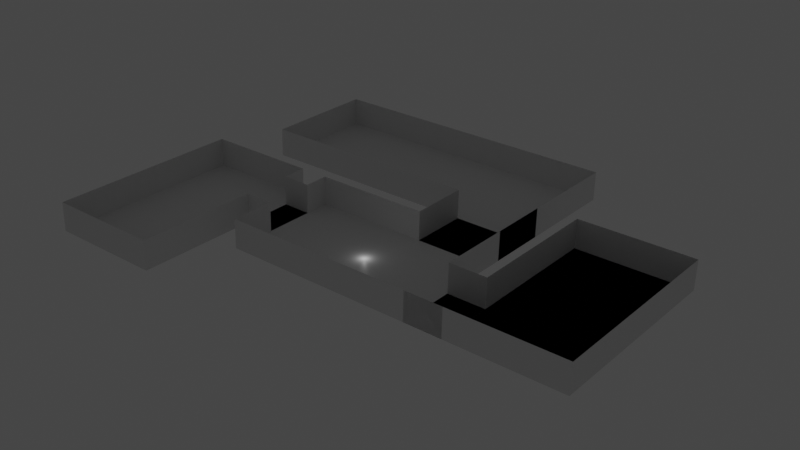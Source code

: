 # Source: mapa.blend  (saved by Blender 3.4.6; exported with 4.5.12 LTS)
import bpy
from mathutils import Matrix  # noqa: F401  (used for matrix-valued properties, if any)

bpy.ops.wm.read_factory_settings(use_empty=True)
scene = bpy.context.scene
scene.name = 'Scene'

# ---- collections
col_collection = bpy.data.collections.new('Collection'); scene.collection.children.link(col_collection)

# ---- materials (node trees are filled in below, after node groups)
mat_material_1 = bpy.data.materials.new('material_1')
mat_material_1.use_transparent_shadow = False

# ---- material node trees
mat_material_1.use_nodes = True; mat_material_1.node_tree.nodes.clear()
_N = mat_material_1.node_tree.nodes; _L = mat_material_1.node_tree.links
n0 = _N.new('ShaderNodeBsdfPrincipled'); n0.name = 'Principled BSDF'; n0.location = (10, 300)
n0.distribution = 'GGX'
n0.subsurface_method = 'RANDOM_WALK_SKIN'
n0.inputs[3].default_value = 1.45
n0.inputs[27].default_value = (0.0, 0.0, 0.0, 1.0)
n0.inputs[28].default_value = 1.0
n1 = _N.new('ShaderNodeOutputMaterial'); n1.name = 'Material Output'; n1.location = (300, 300)
_L.new(n0.outputs[0], n1.inputs[0])
n1.is_active_output = True

# ---- world
world_world = bpy.data.worlds.new('World'); scene.world = world_world
world_world.use_nodes = True; world_world.node_tree.nodes.clear()
_N = world_world.node_tree.nodes; _L = world_world.node_tree.links
n0 = _N.new('ShaderNodeOutputWorld'); n0.name = 'World Output'; n0.location = (300, 300)
n1 = _N.new('ShaderNodeBackground'); n1.name = 'Background'; n1.location = (10, 300)
n1.inputs[0].default_value = (0.05088, 0.05088, 0.05088, 1.0)
_L.new(n1.outputs[0], n0.inputs[0])
n0.is_active_output = True
world_world.color = (0.05088, 0.05088, 0.05088)
world_world.use_sun_shadow = False
world_world.sun_shadow_jitter_overblur = 0.0

# ---- lights
light_light = bpy.data.lights.new('Light', 'POINT')
light_light.transmission_factor = 0.0
light_light.energy = 1000.0
light_light.shadow_soft_size = 0.1
light_light.shadow_maximum_resolution = 0.006
light_light.use_absolute_resolution = True

# ---- meshes
me_plane_001 = bpy.data.meshes.new('Plane.001')
me_plane_001.from_pydata([(-1.0, -1.0, 0.0), (1.0, -1.0, 0.0), (-1.0, 1.0, 0.0), (1.0, 1.0, 0.0), (0.0, -1.0, 0.0), (0.0, 1.0, 0.0), (-1.0, 0.0, 0.0), (1.0, 0.0, 0.0), (0.0, 0.0, 0.0), (-1.0, -0.5, 0.0), (0.5, -1.0, 0.0), (1.0, 0.5, 0.0), (-0.5, 1.0, 0.0), (-0.5, -1.0, 0.0), (0.5, 1.0, 0.0), (0.0, 0.5, 0.0), (-1.0, 0.5, 0.0), (1.0, -0.5, 0.0), (0.0, -0.5, 0.0), (-0.5, 0.0, 0.0), (0.5, 0.0, 0.0), (0.5, -0.5, 0.0), (-0.5, -0.5, 0.0), (-0.5, 0.5, 0.0), (0.5, 0.5, 0.0), (-1.0, -0.75, 0.0), (0.75, -1.0, 0.0), (1.0, 0.75, 0.0), (-0.75, 1.0, 0.0), (-0.25, -1.0, 0.0), (0.25, 1.0, 0.0), (0.0, 0.75, 0.0), (-1.0, 0.25, 0.0), (1.0, -0.25, 0.0), (0.0, -0.25, 0.0), (-0.75, 0.0, 0.0), (0.25, 0.0, 0.0), (-1.0, -0.25, 0.0), (0.25, -1.0, 0.0), (1.0, 0.25, 0.0), (-0.25, 1.0, 0.0), (-0.75, -1.0, 0.0), (0.75, 1.0, 0.0), (0.0, 0.25, 0.0), (-1.0, 0.75, 0.0), (1.0, -0.75, 0.0), (0.0, -0.75, 0.0), (-0.25, 0.0, 0.0), (0.75, 0.0, 0.0), (0.5, -0.25, 0.0), (0.5, -0.75, 0.0), (0.25, -0.5, 0.0), (0.75, -0.5, 0.0), (-0.5, -0.25, 0.0), (-0.5, -0.75, 0.0), (-0.75, -0.5, 0.0), (-0.25, -0.5, 0.0), (-0.5, 0.75, 0.0), (-0.5, 0.25, 0.0), (-0.75, 0.5, 0.0), (-0.25, 0.5, 0.0), (0.5, 0.75, 0.0), (0.5, 0.25, 0.0), (0.25, 0.5, 0.0), (0.75, 0.5, 0.0), (0.75, 0.25, 0.0), (0.25, 0.25, 0.0), (0.25, 0.75, 0.0), (-0.25, 0.25, 0.0), (-0.75, 0.25, 0.0), (-0.75, 0.75, 0.0), (-0.25, -0.75, 0.0), (-0.75, -0.75, 0.0), (-0.75, -0.25, 0.0), (0.75, -0.75, 0.0), (0.25, -0.75, 0.0), (0.25, -0.25, 0.0), (0.75, -0.25, 0.0), (-0.25, -0.25, 0.0), (-0.25, 0.75, 0.0), (0.75, 0.75, 0.0), (1.15, -1.0, 0.0), (1.4, -1.0, 0.0), (1.4, -0.25, 0.0), (1.4, 0.0, 0.0), (1.4, -0.75, 0.0), (1.4, -0.5, 0.0), (1.15, 0.0, 0.0), (1.15, -0.5, 0.0), (1.15, -0.75, 0.0), (1.15, -0.25, 0.0), (-1.0, -0.9833, 30.0), (1.0, -0.9833, 30.0), (-1.0, 1.017, 30.0), (1.0, 1.017, 30.0), (0.0, -0.9833, 30.0), (0.0, 1.017, 30.0), (1.0, 0.01667, 30.0), (-1.0, -0.4833, 30.0), (0.5, -0.9833, 30.0), (1.0, 0.5167, 30.0), (-0.5, 1.017, 30.0), (-0.5, -0.9833, 30.0), (-1.0, -0.7333, 30.0), (0.75, -0.9833, 30.0), (1.0, 0.7667, 30.0), (-0.75, 1.017, 30.0), (-0.25, -0.9833, 30.0), (1.2, 0.0, 0.0), (-1.0, -0.2333, 30.0), (0.25, -0.9833, 30.0), (1.0, 0.2667, 30.0), (-0.25, 1.017, 30.0), (-0.75, -0.9833, 30.0), (-1.0, 0.7667, 30.0), (1.15, -0.9833, 30.0), (1.4, -0.9833, 30.0), (1.4, 0.01667, 30.0), (1.15, 0.01667, 30.0), (-1.0, 0.5833, 0.0), (-1.0, 0.6, 30.0), (0.2, 1.0, 0.0), (0.2, 0.0, 0.0), (0.2, -0.5, 0.0), (0.2, 0.5, 0.0), (0.2, -1.0, 0.0), (0.2, 0.25, 0.0), (0.2, 0.75, 0.0), (0.2, -0.75, 0.0), (0.2, -0.25, 0.0), (0.2, 1.017, 30.0), (0.2, -0.9833, 30.0), (1.2, -0.25, 0.0), (0.95, -0.75, 0.0), (0.95, 0.0, 0.0), (1.2, -0.75, 0.0), (0.95, -0.25, 0.0), (1.2, -0.5, 0.0), (0.95, -0.5, 0.0), (1.2, 0.0, 0.0), (0.95, 0.0, 0.0), (1.0, 0.0, 0.0), (1.0, 0.01667, 30.0)], [], [(80, 27, 3, 42), (79, 31, 5, 40), (78, 34, 8, 47), (108, 134, 87, 84), (76, 49, 20, 36), (75, 50, 21, 51), (74, 26, 81, 89, 133), (73, 53, 19, 35), (72, 54, 22, 55), (71, 46, 18, 56), (70, 57, 12, 28), (69, 58, 23, 59), (68, 43, 15, 60), (67, 61, 14, 30), (66, 62, 24, 63), (65, 39, 11, 64), (62, 65, 64, 24), (20, 48, 65, 62), (48, 7, 39, 65), (126, 66, 63, 124), (122, 36, 66, 126), (36, 20, 62, 66), (127, 67, 30, 121), (124, 63, 67, 127), (63, 24, 61, 67), (58, 68, 60, 23), (19, 47, 68, 58), (47, 8, 43, 68), (32, 69, 59, 16), (6, 35, 69, 32), (35, 19, 58, 69), (44, 70, 28, 2), (16, 59, 70, 44), (59, 23, 57, 70), (54, 71, 56, 22), (13, 29, 71, 54), (29, 4, 46, 71), (25, 72, 55, 9), (0, 41, 72, 25), (41, 13, 54, 72), (37, 73, 35, 6), (9, 55, 73, 37), (55, 22, 53, 73), (50, 74, 52, 21), (10, 26, 74, 50), (132, 108, 84, 83), (128, 75, 51, 123), (125, 38, 75, 128), (38, 10, 50, 75), (129, 76, 36, 122), (123, 51, 76, 129), (51, 21, 49, 76), (49, 77, 48, 20), (21, 52, 77, 49), (26, 1, 82, 81), (53, 78, 47, 19), (22, 56, 78, 53), (56, 18, 34, 78), (57, 79, 40, 12), (23, 60, 79, 57), (60, 15, 31, 79), (61, 80, 42, 14), (24, 64, 80, 61), (64, 11, 27, 80), (90, 83, 84, 87), (89, 85, 86, 88), (81, 82, 85, 89), (88, 86, 83, 90), (1, 45, 135, 85, 82), (134, 136, 90, 87), (135, 137, 86, 85), (136, 138, 88, 90), (137, 132, 83, 86), (138, 133, 89, 88), (3, 27, 105, 94), (39, 7, 97, 111), (2, 28, 106, 93), (25, 9, 98, 103), (40, 5, 96, 112), (82, 81, 115, 116), (4, 29, 107, 95), (26, 10, 99, 104), (41, 0, 91, 113), (9, 37, 109, 98), (52, 74, 133, 138), (27, 11, 100, 105), (1, 82, 116, 92), (10, 38, 110, 99), (28, 12, 101, 106), (11, 39, 111, 100), (29, 13, 102, 107), (44, 2, 93, 114), (0, 25, 103, 91), (12, 40, 112, 101), (26, 81, 115, 104), (87, 84, 117, 118), (125, 4, 95, 131), (13, 41, 113, 102), (44, 114, 120, 119), (38, 125, 131, 110), (5, 121, 130, 96), (18, 123, 129, 34), (34, 129, 122, 8), (4, 125, 128, 46), (46, 128, 123, 18), (15, 124, 127, 31), (31, 127, 121, 5), (8, 122, 126, 43), (43, 126, 124, 15), (17, 33, 132, 137), (77, 52, 138, 136), (45, 17, 137, 135), (48, 77, 136, 134), (33, 7, 108, 132), (7, 48, 134, 108), (108, 134, 140, 139), (87, 118, 142, 141)])
_uv = me_plane_001.uv_layers.new(name='UVMap')
_uv.uv.foreach_set('vector', [0.875, 0.875, 1.0, 0.875, 1.0, 1.0, 0.875, 1.0, 0.375, 0.875, 0.5, 0.875, 0.5, 1.0, 0.375, 1.0, 0.375, 0.375, 0.5, 0.375, 0.5, 0.5, 0.375, 0.5, 1.0, 0.5, 0.875, 0.5, 0.875, 0.5, 1.0, 0.5, 0.625, 0.375, 0.75, 0.375, 0.75, 0.5, 0.625, 0.5, 0.625, 0.125, 0.75, 0.125, 0.75, 0.25, 0.625, 0.25, 0.875, 0.125, 0.875, 0.0, 0.875, 0.0, 0.875, 0.125, 0.875, 0.125, 0.125, 0.375, 0.25, 0.375, 0.25, 0.5, 0.125, 0.5, 0.125, 0.125, 0.25, 0.125, 0.25, 0.25, 0.125, 0.25, 0.375, 0.125, 0.5, 0.125, 0.5, 0.25, 0.375, 0.25, 0.125, 0.875, 0.25, 0.875, 0.25, 1.0, 0.125, 1.0, 0.125, 0.625, 0.25, 0.625, 0.25, 0.75, 0.125, 0.75, 0.375, 0.625, 0.5, 0.625, 0.5, 0.75, 0.375, 0.75, 0.625, 0.875, 0.75, 0.875, 0.75, 1.0, 0.625, 1.0, 0.625, 0.625, 0.75, 0.625, 0.75, 0.75, 0.625, 0.75, 0.875, 0.625, 1.0, 0.625, 1.0, 0.75, 0.875, 0.75, 0.75, 0.625, 0.875, 0.625, 0.875, 0.75, 0.75, 0.75, 0.75, 0.5, 0.875, 0.5, 0.875, 0.625, 0.75, 0.625, 0.875, 0.5, 1.0, 0.5, 1.0, 0.625, 0.875, 0.625, 0.6, 0.625, 0.625, 0.625, 0.625, 0.75, 0.6, 0.75, 0.6, 0.5, 0.625, 0.5, 0.625, 0.625, 0.6, 0.625, 0.625, 0.5, 0.75, 0.5, 0.75, 0.625, 0.625, 0.625, 0.6, 0.875, 0.625, 0.875, 0.625, 1.0, 0.6, 1.0, 0.6, 0.75, 0.625, 0.75, 0.625, 0.875, 0.6, 0.875, 0.625, 0.75, 0.75, 0.75, 0.75, 0.875, 0.625, 0.875, 0.25, 0.625, 0.375, 0.625, 0.375, 0.75, 0.25, 0.75, 0.25, 0.5, 0.375, 0.5, 0.375, 0.625, 0.25, 0.625, 0.375, 0.5, 0.5, 0.5, 0.5, 0.625, 0.375, 0.625, 0.0, 0.625, 0.125, 0.625, 0.125, 0.75, 0.0, 0.75, 0.0, 0.5, 0.125, 0.5, 0.125, 0.625, 0.0, 0.625, 0.125, 0.5, 0.25, 0.5, 0.25, 0.625, 0.125, 0.625, 0.0, 0.875, 0.125, 0.875, 0.125, 1.0, 0.0, 1.0, 0.0, 0.75, 0.125, 0.75, 0.125, 0.875, 0.0, 0.875, 0.125, 0.75, 0.25, 0.75, 0.25, 0.875, 0.125, 0.875, 0.25, 0.125, 0.375, 0.125, 0.375, 0.25, 0.25, 0.25, 0.25, 0.0, 0.375, 0.0, 0.375, 0.125, 0.25, 0.125, 0.375, 0.0, 0.5, 0.0, 0.5, 0.125, 0.375, 0.125, 0.0, 0.125, 0.125, 0.125, 0.125, 0.25, 0.0, 0.25, 0.0, 0.0, 0.125, 0.0, 0.125, 0.125, 0.0, 0.125, 0.125, 0.0, 0.25, 0.0, 0.25, 0.125, 0.125, 0.125, 0.0, 0.375, 0.125, 0.375, 0.125, 0.5, 0.0, 0.5, 0.0, 0.25, 0.125, 0.25, 0.125, 0.375, 0.0, 0.375, 0.125, 0.25, 0.25, 0.25, 0.25, 0.375, 0.125, 0.375, 0.75, 0.125, 0.875, 0.125, 0.875, 0.25, 0.75, 0.25, 0.75, 0.0, 0.875, 0.0, 0.875, 0.125, 0.75, 0.125, 0.0, 0.0, 0.0, 0.0, 0.0, 0.0, 0.0, 0.0, 0.6, 0.125, 0.625, 0.125, 0.625, 0.25, 0.6, 0.25, 0.6, 0.0, 0.625, 0.0, 0.625, 0.125, 0.6, 0.125, 0.625, 0.0, 0.75, 0.0, 0.75, 0.125, 0.625, 0.125, 0.6, 0.375, 0.625, 0.375, 0.625, 0.5, 0.6, 0.5, 0.6, 0.25, 0.625, 0.25, 0.625, 0.375, 0.6, 0.375, 0.625, 0.25, 0.75, 0.25, 0.75, 0.375, 0.625, 0.375, 0.75, 0.375, 0.875, 0.375, 0.875, 0.5, 0.75, 0.5, 0.75, 0.25, 0.875, 0.25, 0.875, 0.375, 0.75, 0.375, 0.0, 0.0, 0.0, 0.0, 0.0, 0.0, 0.0, 0.0, 0.25, 0.375, 0.375, 0.375, 0.375, 0.5, 0.25, 0.5, 0.25, 0.25, 0.375, 0.25, 0.375, 0.375, 0.25, 0.375, 0.375, 0.25, 0.5, 0.25, 0.5, 0.375, 0.375, 0.375, 0.25, 0.875, 0.375, 0.875, 0.375, 1.0, 0.25, 1.0, 0.25, 0.75, 0.375, 0.75, 0.375, 0.875, 0.25, 0.875, 0.375, 0.75, 0.5, 0.75, 0.5, 0.875, 0.375, 0.875, 0.75, 0.875, 0.875, 0.875, 0.875, 1.0, 0.75, 1.0, 0.75, 0.75, 0.875, 0.75, 0.875, 0.875, 0.75, 0.875, 0.875, 0.75, 1.0, 0.75, 1.0, 0.875, 0.875, 0.875, 0.875, 0.375, 1.0, 0.375, 1.0, 0.5, 0.875, 0.5, 0.875, 0.125, 1.0, 0.125, 1.0, 0.25, 0.875, 0.25, 0.875, 0.0, 1.0, 0.0, 1.0, 0.125, 0.875, 0.125, 0.875, 0.25, 1.0, 0.25, 1.0, 0.375, 0.875, 0.375, 0.0, 0.0, 0.0, 0.0, 0.0, 0.0, 0.0, 0.0, 0.0, 0.0, 0.875, 0.5, 0.875, 0.375, 0.875, 0.375, 0.875, 0.5, 0.0, 0.0, 0.0, 0.0, 0.0, 0.0, 0.0, 0.0, 0.875, 0.375, 0.875, 0.25, 0.875, 0.25, 0.875, 0.375, 0.0, 0.0, 0.0, 0.0, 0.0, 0.0, 0.0, 0.0, 0.875, 0.25, 0.875, 0.125, 0.875, 0.125, 0.875, 0.25, 1.0, 1.0, 1.0, 0.875, 1.0, 0.875, 1.0, 1.0, 1.0, 0.625, 1.0, 0.5, 1.0, 0.5, 1.0, 0.625, 0.0, 1.0, 0.125, 1.0, 0.125, 1.0, 0.0, 1.0, 0.0, 0.125, 0.0, 0.25, 0.0, 0.25, 0.0, 0.125, 0.375, 1.0, 0.5, 1.0, 0.5, 1.0, 0.375, 1.0, 0.0, 0.0, 0.0, 0.0, 0.0, 0.0, 0.0, 0.0, 0.5, 0.0, 0.375, 0.0, 0.375, 0.0, 0.5, 0.0, 0.875, 0.0, 0.75, 0.0, 0.75, 0.0, 0.875, 0.0, 0.125, 0.0, 0.0, 0.0, 0.0, 0.0, 0.125, 0.0, 0.0, 0.25, 0.0, 0.375, 0.0, 0.375, 0.0, 0.25, 0.875, 0.25, 0.875, 0.125, 0.875, 0.125, 0.875, 0.25, 1.0, 0.875, 1.0, 0.75, 1.0, 0.75, 1.0, 0.875, 0.0, 0.0, 0.0, 0.0, 0.0, 0.0, 0.0, 0.0, 0.75, 0.0, 0.625, 0.0, 0.625, 0.0, 0.75, 0.0, 0.125, 1.0, 0.25, 1.0, 0.25, 1.0, 0.125, 1.0, 1.0, 0.75, 1.0, 0.625, 1.0, 0.625, 1.0, 0.75, 0.375, 0.0, 0.25, 0.0, 0.25, 0.0, 0.375, 0.0, 0.0, 0.875, 0.0, 1.0, 0.0, 1.0, 0.0, 0.875, 0.0, 0.0, 0.0, 0.125, 0.0, 0.125, 0.0, 0.0, 0.25, 1.0, 0.375, 1.0, 0.375, 1.0, 0.25, 1.0, 0.875, 0.0, 0.875, 0.0, 0.875, 0.0, 0.875, 0.0, 0.875, 0.5, 1.0, 0.5, 1.0, 0.5, 0.875, 0.5, 0.6, 0.0, 0.5, 0.0, 0.5, 0.0, 0.6, 0.0, 0.25, 0.0, 0.125, 0.0, 0.125, 0.0, 0.25, 0.0, 0.0, 0.875, 0.0, 0.875, 0.0, 0.875, 0.0, 0.875, 0.625, 0.0, 0.6, 0.0, 0.6, 0.0, 0.625, 0.0, 0.5, 1.0, 0.6, 1.0, 0.6, 1.0, 0.5, 1.0, 0.5, 0.25, 0.6, 0.25, 0.6, 0.375, 0.5, 0.375, 0.5, 0.375, 0.6, 0.375, 0.6, 0.5, 0.5, 0.5, 0.5, 0.0, 0.6, 0.0, 0.6, 0.125, 0.5, 0.125, 0.5, 0.125, 0.6, 0.125, 0.6, 0.25, 0.5, 0.25, 0.5, 0.75, 0.6, 0.75, 0.6, 0.875, 0.5, 0.875, 0.5, 0.875, 0.6, 0.875, 0.6, 1.0, 0.5, 1.0, 0.5, 0.5, 0.6, 0.5, 0.6, 0.625, 0.5, 0.625, 0.5, 0.625, 0.6, 0.625, 0.6, 0.75, 0.5, 0.75, 0.0, 0.0, 0.0, 0.0, 0.0, 0.0, 0.0, 0.0, 0.875, 0.375, 0.875, 0.25, 0.875, 0.25, 0.875, 0.375, 0.0, 0.0, 0.0, 0.0, 0.0, 0.0, 0.0, 0.0, 0.875, 0.5, 0.875, 0.375, 0.875, 0.375, 0.875, 0.5, 0.0, 0.0, 0.0, 0.0, 0.0, 0.0, 0.0, 0.0, 1.0, 0.5, 0.875, 0.5, 0.875, 0.5, 1.0, 0.5, 1.0, 0.5, 0.875, 0.5, 0.875, 0.5, 1.0, 0.5, 0.875, 0.5, 0.875, 0.5, 0.875, 0.5, 0.875, 0.5])
me_plane_001.materials.append(mat_material_1)
me_plane_001.update()
me_plane_002 = bpy.data.meshes.new('Plane.002')
me_plane_002.from_pydata([(-1.0, -1.0, 0.0), (1.0, -1.0, 0.0), (-1.0, 1.0, 0.0), (1.0, 1.0, 0.0), (-1.0, 0.0, 0.0), (1.0, 0.0, 0.0), (0.0, -1.0, 0.0), (0.0, 1.0, 0.0), (0.0, 0.0, 0.0), (-1.0, -0.5, 0.0), (0.5, -1.0, 0.0), (1.0, 0.5, 0.0), (-0.5, 1.0, 0.0), (-1.0, 0.5, 0.0), (1.0, -0.5, 0.0), (-0.5, 0.0, 0.0), (-0.5, -1.0, 0.0), (0.5, 1.0, 0.0), (0.5, 0.0, 0.0), (0.0, -0.5, 0.0), (0.0, 0.5, 0.0), (-0.5, 0.5, 0.0), (-0.5, -0.5, 0.0), (0.5, -0.5, 0.0), (0.5, 0.5, 0.0), (-1.0, -0.75, 0.0), (0.75, -1.0, 0.0), (1.0, 0.75, 0.0), (-0.75, 1.0, 0.0), (-1.0, 0.25, 0.0), (1.0, -0.25, 0.0), (-0.75, 0.0, 0.0), (-0.25, -1.0, 0.0), (0.25, 1.0, 0.0), (0.25, 0.0, 0.0), (0.0, -0.25, 0.0), (0.0, 0.75, 0.0), (-1.0, -0.25, 0.0), (0.25, -1.0, 0.0), (1.0, 0.25, 0.0), (-0.25, 1.0, 0.0), (-1.0, 0.75, 0.0), (1.0, -0.75, 0.0), (-0.25, 0.0, 0.0), (-0.75, -1.0, 0.0), (0.75, 1.0, 0.0), (0.75, 0.0, 0.0), (0.0, -0.75, 0.0), (0.0, 0.25, 0.0), (-0.5, 0.75, 0.0), (-0.5, 0.25, 0.0), (-0.75, 0.5, 0.0), (-0.25, 0.5, 0.0), (-0.5, -0.25, 0.0), (-0.5, -0.75, 0.0), (-0.75, -0.5, 0.0), (-0.25, -0.5, 0.0), (0.5, -0.25, 0.0), (0.5, -0.75, 0.0), (0.25, -0.5, 0.0), (0.75, -0.5, 0.0), (0.5, 0.75, 0.0), (0.5, 0.25, 0.0), (0.25, 0.5, 0.0), (0.75, 0.5, 0.0), (0.75, 0.25, 0.0), (0.25, 0.25, 0.0), (0.25, 0.75, 0.0), (0.75, -0.75, 0.0), (0.25, -0.75, 0.0), (0.25, -0.25, 0.0), (-0.25, -0.75, 0.0), (-0.75, -0.75, 0.0), (-0.75, -0.25, 0.0), (-0.25, 0.25, 0.0), (-0.75, 0.25, 0.0), (-0.75, 0.75, 0.0), (-0.25, 0.75, 0.0), (-0.25, -0.25, 0.0), (0.75, -0.25, 0.0), (0.75, 0.75, 0.0)], [], [(80, 27, 3, 45), (79, 30, 5, 46), (78, 35, 8, 43), (77, 36, 7, 40), (76, 49, 12, 28), (75, 50, 21, 51), (74, 48, 20, 52), (73, 53, 15, 31), (72, 54, 22, 55), (71, 47, 19, 56), (70, 57, 18, 34), (69, 58, 23, 59), (68, 42, 14, 60), (67, 61, 17, 33), (66, 62, 24, 63), (65, 39, 11, 64), (62, 65, 64, 24), (18, 46, 65, 62), (46, 5, 39, 65), (48, 66, 63, 20), (8, 34, 66, 48), (34, 18, 62, 66), (36, 67, 33, 7), (20, 63, 67, 36), (63, 24, 61, 67), (58, 68, 60, 23), (10, 26, 68, 58), (26, 1, 42, 68), (47, 69, 59, 19), (6, 38, 69, 47), (38, 10, 58, 69), (35, 70, 34, 8), (19, 59, 70, 35), (59, 23, 57, 70), (54, 71, 56, 22), (16, 32, 71, 54), (32, 6, 47, 71), (25, 72, 55, 9), (0, 44, 72, 25), (44, 16, 54, 72), (37, 73, 31, 4), (9, 55, 73, 37), (55, 22, 53, 73), (50, 74, 52, 21), (15, 43, 74, 50), (43, 8, 48, 74), (29, 75, 51, 13), (4, 31, 75, 29), (31, 15, 50, 75), (41, 76, 28, 2), (13, 51, 76, 41), (51, 21, 49, 76), (49, 77, 40, 12), (21, 52, 77, 49), (52, 20, 36, 77), (53, 78, 43, 15), (22, 56, 78, 53), (56, 19, 35, 78), (57, 79, 46, 18), (23, 60, 79, 57), (60, 14, 30, 79), (61, 80, 45, 17), (24, 64, 80, 61), (64, 11, 27, 80)])
_uv = me_plane_002.uv_layers.new(name='UVMap')
_uv.uv.foreach_set('vector', [0.875, 0.875, 1.0, 0.875, 1.0, 1.0, 0.875, 1.0, 0.875, 0.375, 1.0, 0.375, 1.0, 0.5, 0.875, 0.5, 0.375, 0.375, 0.5, 0.375, 0.5, 0.5, 0.375, 0.5, 0.375, 0.875, 0.5, 0.875, 0.5, 1.0, 0.375, 1.0, 0.125, 0.875, 0.25, 0.875, 0.25, 1.0, 0.125, 1.0, 0.125, 0.625, 0.25, 0.625, 0.25, 0.75, 0.125, 0.75, 0.375, 0.625, 0.5, 0.625, 0.5, 0.75, 0.375, 0.75, 0.125, 0.375, 0.25, 0.375, 0.25, 0.5, 0.125, 0.5, 0.125, 0.125, 0.25, 0.125, 0.25, 0.25, 0.125, 0.25, 0.375, 0.125, 0.5, 0.125, 0.5, 0.25, 0.375, 0.25, 0.625, 0.375, 0.75, 0.375, 0.75, 0.5, 0.625, 0.5, 0.625, 0.125, 0.75, 0.125, 0.75, 0.25, 0.625, 0.25, 0.875, 0.125, 1.0, 0.125, 1.0, 0.25, 0.875, 0.25, 0.625, 0.875, 0.75, 0.875, 0.75, 1.0, 0.625, 1.0, 0.625, 0.625, 0.75, 0.625, 0.75, 0.75, 0.625, 0.75, 0.875, 0.625, 1.0, 0.625, 1.0, 0.75, 0.875, 0.75, 0.75, 0.625, 0.875, 0.625, 0.875, 0.75, 0.75, 0.75, 0.75, 0.5, 0.875, 0.5, 0.875, 0.625, 0.75, 0.625, 0.875, 0.5, 1.0, 0.5, 1.0, 0.625, 0.875, 0.625, 0.5, 0.625, 0.625, 0.625, 0.625, 0.75, 0.5, 0.75, 0.5, 0.5, 0.625, 0.5, 0.625, 0.625, 0.5, 0.625, 0.625, 0.5, 0.75, 0.5, 0.75, 0.625, 0.625, 0.625, 0.5, 0.875, 0.625, 0.875, 0.625, 1.0, 0.5, 1.0, 0.5, 0.75, 0.625, 0.75, 0.625, 0.875, 0.5, 0.875, 0.625, 0.75, 0.75, 0.75, 0.75, 0.875, 0.625, 0.875, 0.75, 0.125, 0.875, 0.125, 0.875, 0.25, 0.75, 0.25, 0.75, 0.0, 0.875, 0.0, 0.875, 0.125, 0.75, 0.125, 0.875, 0.0, 1.0, 0.0, 1.0, 0.125, 0.875, 0.125, 0.5, 0.125, 0.625, 0.125, 0.625, 0.25, 0.5, 0.25, 0.5, 0.0, 0.625, 0.0, 0.625, 0.125, 0.5, 0.125, 0.625, 0.0, 0.75, 0.0, 0.75, 0.125, 0.625, 0.125, 0.5, 0.375, 0.625, 0.375, 0.625, 0.5, 0.5, 0.5, 0.5, 0.25, 0.625, 0.25, 0.625, 0.375, 0.5, 0.375, 0.625, 0.25, 0.75, 0.25, 0.75, 0.375, 0.625, 0.375, 0.25, 0.125, 0.375, 0.125, 0.375, 0.25, 0.25, 0.25, 0.25, 0.0, 0.375, 0.0, 0.375, 0.125, 0.25, 0.125, 0.375, 0.0, 0.5, 0.0, 0.5, 0.125, 0.375, 0.125, 0.0, 0.125, 0.125, 0.125, 0.125, 0.25, 0.0, 0.25, 0.0, 0.0, 0.125, 0.0, 0.125, 0.125, 0.0, 0.125, 0.125, 0.0, 0.25, 0.0, 0.25, 0.125, 0.125, 0.125, 0.0, 0.375, 0.125, 0.375, 0.125, 0.5, 0.0, 0.5, 0.0, 0.25, 0.125, 0.25, 0.125, 0.375, 0.0, 0.375, 0.125, 0.25, 0.25, 0.25, 0.25, 0.375, 0.125, 0.375, 0.25, 0.625, 0.375, 0.625, 0.375, 0.75, 0.25, 0.75, 0.25, 0.5, 0.375, 0.5, 0.375, 0.625, 0.25, 0.625, 0.375, 0.5, 0.5, 0.5, 0.5, 0.625, 0.375, 0.625, 0.0, 0.625, 0.125, 0.625, 0.125, 0.75, 0.0, 0.75, 0.0, 0.5, 0.125, 0.5, 0.125, 0.625, 0.0, 0.625, 0.125, 0.5, 0.25, 0.5, 0.25, 0.625, 0.125, 0.625, 0.0, 0.875, 0.125, 0.875, 0.125, 1.0, 0.0, 1.0, 0.0, 0.75, 0.125, 0.75, 0.125, 0.875, 0.0, 0.875, 0.125, 0.75, 0.25, 0.75, 0.25, 0.875, 0.125, 0.875, 0.25, 0.875, 0.375, 0.875, 0.375, 1.0, 0.25, 1.0, 0.25, 0.75, 0.375, 0.75, 0.375, 0.875, 0.25, 0.875, 0.375, 0.75, 0.5, 0.75, 0.5, 0.875, 0.375, 0.875, 0.25, 0.375, 0.375, 0.375, 0.375, 0.5, 0.25, 0.5, 0.25, 0.25, 0.375, 0.25, 0.375, 0.375, 0.25, 0.375, 0.375, 0.25, 0.5, 0.25, 0.5, 0.375, 0.375, 0.375, 0.75, 0.375, 0.875, 0.375, 0.875, 0.5, 0.75, 0.5, 0.75, 0.25, 0.875, 0.25, 0.875, 0.375, 0.75, 0.375, 0.875, 0.25, 1.0, 0.25, 1.0, 0.375, 0.875, 0.375, 0.75, 0.875, 0.875, 0.875, 0.875, 1.0, 0.75, 1.0, 0.75, 0.75, 0.875, 0.75, 0.875, 0.875, 0.75, 0.875, 0.875, 0.75, 1.0, 0.75, 1.0, 0.875, 0.875, 0.875])
me_plane_002.materials.append(mat_material_1)
me_plane_002.update()
me_plane_003 = bpy.data.meshes.new('Plane.003')
me_plane_003.from_pydata([(-1.0, -1.0, 0.0), (1.0, -1.0, 0.0), (-1.0, 1.0, 0.0), (1.0, 1.0, 0.0), (-1.0, 0.0, 0.0), (1.0, 0.0, 0.0), (0.0, -1.0, 0.0), (0.0, 1.0, 0.0), (0.0, 0.0, 0.0), (-1.0, -0.5, 0.0), (0.5, -1.0, 0.0), (1.0, 0.5, 0.0), (-0.5, 1.0, 0.0), (-1.0, 0.5, 0.0), (1.0, -0.5, 0.0), (-0.5, 0.0, 0.0), (-0.5, -1.0, 0.0), (0.5, 1.0, 0.0), (0.5, 0.0, 0.0), (0.0, -0.5, 0.0), (0.0, 0.5, 0.0), (-0.5, 0.5, 0.0), (-0.5, -0.5, 0.0), (0.5, -0.5, 0.0), (0.5, 0.5, 0.0), (-1.0, -0.75, 0.0), (0.75, -1.0, 0.0), (1.0, 0.75, 0.0), (-0.75, 1.0, 0.0), (-1.0, 0.25, 0.0), (1.0, -0.25, 0.0), (-0.75, 0.0, 0.0), (-0.25, -1.0, 0.0), (0.25, 1.0, 0.0), (0.25, 0.0, 0.0), (0.0, -0.25, 0.0), (0.0, 0.75, 0.0), (-1.0, -0.25, 0.0), (0.25, -1.0, 0.0), (1.0, 0.25, 0.0), (-0.25, 1.0, 0.0), (-1.0, 0.75, 0.0), (1.0, -0.75, 0.0), (-0.25, 0.0, 0.0), (-0.75, -1.0, 0.0), (0.75, 1.0, 0.0), (0.75, 0.0, 0.0), (0.0, -0.75, 0.0), (0.0, 0.25, 0.0), (-0.5, 0.75, 0.0), (-0.5, 0.25, 0.0), (-0.75, 0.5, 0.0), (-0.25, 0.5, 0.0), (-0.5, -0.25, 0.0), (-0.5, -0.75, 0.0), (-0.75, -0.5, 0.0), (-0.25, -0.5, 0.0), (0.5, -0.25, 0.0), (0.5, -0.75, 0.0), (0.25, -0.5, 0.0), (0.75, -0.5, 0.0), (0.5, 0.75, 0.0), (0.5, 0.25, 0.0), (0.25, 0.5, 0.0), (0.75, 0.5, 0.0), (0.75, 0.25, 0.0), (0.25, 0.25, 0.0), (0.25, 0.75, 0.0), (0.75, -0.75, 0.0), (0.25, -0.75, 0.0), (0.25, -0.25, 0.0), (-0.25, -0.75, 0.0), (-0.75, -0.75, 0.0), (-0.75, -0.25, 0.0), (-0.25, 0.25, 0.0), (-0.75, 0.25, 0.0), (-0.75, 0.75, 0.0), (-0.25, 0.75, 0.0), (-0.25, -0.25, 0.0), (0.75, -0.25, 0.0), (0.75, 0.75, 0.0), (-0.99, -1.0, 30.0), (1.01, -1.0, 30.0), (-0.99, 1.0, 30.0), (1.01, 1.0, 30.0), (-0.99, -7.285e-10, 30.0), (1.01, -7.285e-10, 30.0), (0.01, -1.0, 30.0), (0.01, 1.0, 30.0), (-0.99, -0.5, 30.0), (0.51, -1.0, 30.0), (1.01, 0.5, 30.0), (-0.99, 0.5, 30.0), (1.01, -0.5, 30.0), (-0.49, -1.0, 30.0), (0.51, 1.0, 30.0), (-0.99, -0.75, 30.0), (0.76, -1.0, 30.0), (1.01, 0.75, 30.0), (-0.99, 0.25, 30.0), (1.01, -0.25, 30.0), (-0.24, -1.0, 30.0), (0.26, 1.0, 30.0), (-0.99, -0.25, 30.0), (0.26, -1.0, 30.0), (1.01, 0.25, 30.0), (-0.24, 1.0, 30.0), (-0.99, 0.75, 30.0), (1.01, -0.75, 30.0), (-0.74, -1.0, 30.0), (0.76, 1.0, 30.0), (-0.3996, 1.0, 0.0), (-0.3896, 1.0, 30.0)], [], [(80, 27, 3, 45), (79, 30, 5, 46), (78, 35, 8, 43), (77, 36, 7, 40), (76, 49, 12, 28), (75, 50, 21, 51), (74, 48, 20, 52), (73, 53, 15, 31), (72, 54, 22, 55), (71, 47, 19, 56), (70, 57, 18, 34), (69, 58, 23, 59), (68, 42, 14, 60), (67, 61, 17, 33), (66, 62, 24, 63), (65, 39, 11, 64), (62, 65, 64, 24), (18, 46, 65, 62), (46, 5, 39, 65), (48, 66, 63, 20), (8, 34, 66, 48), (34, 18, 62, 66), (36, 67, 33, 7), (20, 63, 67, 36), (63, 24, 61, 67), (58, 68, 60, 23), (10, 26, 68, 58), (26, 1, 42, 68), (47, 69, 59, 19), (6, 38, 69, 47), (38, 10, 58, 69), (35, 70, 34, 8), (19, 59, 70, 35), (59, 23, 57, 70), (54, 71, 56, 22), (16, 32, 71, 54), (32, 6, 47, 71), (25, 72, 55, 9), (0, 44, 72, 25), (44, 16, 54, 72), (37, 73, 31, 4), (9, 55, 73, 37), (55, 22, 53, 73), (50, 74, 52, 21), (15, 43, 74, 50), (43, 8, 48, 74), (29, 75, 51, 13), (4, 31, 75, 29), (31, 15, 50, 75), (41, 76, 28, 2), (13, 51, 76, 41), (51, 21, 49, 76), (49, 77, 40, 12), (21, 52, 77, 49), (52, 20, 36, 77), (53, 78, 43, 15), (22, 56, 78, 53), (56, 19, 35, 78), (57, 79, 46, 18), (23, 60, 79, 57), (60, 14, 30, 79), (61, 80, 45, 17), (24, 64, 80, 61), (64, 11, 27, 80), (27, 11, 91, 98), (3, 27, 98, 84), (41, 2, 83, 107), (13, 41, 107, 92), (42, 1, 82, 108), (14, 42, 108, 93), (29, 13, 92, 99), (4, 29, 99, 85), (30, 14, 93, 100), (5, 30, 100, 86), (44, 0, 81, 109), (16, 44, 109, 94), (45, 3, 84, 110), (17, 45, 110, 95), (32, 16, 94, 101), (6, 32, 101, 87), (33, 17, 95, 102), (7, 33, 102, 88), (37, 4, 85, 103), (9, 37, 103, 89), (38, 6, 87, 104), (10, 38, 104, 90), (25, 9, 89, 96), (0, 25, 96, 81), (39, 5, 86, 105), (11, 39, 105, 91), (26, 10, 90, 97), (1, 26, 97, 82), (40, 7, 88, 106), (40, 106, 112, 111)])
_uv = me_plane_003.uv_layers.new(name='UVMap')
_uv.uv.foreach_set('vector', [0.875, 0.875, 1.0, 0.875, 1.0, 1.0, 0.875, 1.0, 0.875, 0.375, 1.0, 0.375, 1.0, 0.5, 0.875, 0.5, 0.375, 0.375, 0.5, 0.375, 0.5, 0.5, 0.375, 0.5, 0.375, 0.875, 0.5, 0.875, 0.5, 1.0, 0.375, 1.0, 0.125, 0.875, 0.25, 0.875, 0.25, 1.0, 0.125, 1.0, 0.125, 0.625, 0.25, 0.625, 0.25, 0.75, 0.125, 0.75, 0.375, 0.625, 0.5, 0.625, 0.5, 0.75, 0.375, 0.75, 0.125, 0.375, 0.25, 0.375, 0.25, 0.5, 0.125, 0.5, 0.125, 0.125, 0.25, 0.125, 0.25, 0.25, 0.125, 0.25, 0.375, 0.125, 0.5, 0.125, 0.5, 0.25, 0.375, 0.25, 0.625, 0.375, 0.75, 0.375, 0.75, 0.5, 0.625, 0.5, 0.625, 0.125, 0.75, 0.125, 0.75, 0.25, 0.625, 0.25, 0.875, 0.125, 1.0, 0.125, 1.0, 0.25, 0.875, 0.25, 0.625, 0.875, 0.75, 0.875, 0.75, 1.0, 0.625, 1.0, 0.625, 0.625, 0.75, 0.625, 0.75, 0.75, 0.625, 0.75, 0.875, 0.625, 1.0, 0.625, 1.0, 0.75, 0.875, 0.75, 0.75, 0.625, 0.875, 0.625, 0.875, 0.75, 0.75, 0.75, 0.75, 0.5, 0.875, 0.5, 0.875, 0.625, 0.75, 0.625, 0.875, 0.5, 1.0, 0.5, 1.0, 0.625, 0.875, 0.625, 0.5, 0.625, 0.625, 0.625, 0.625, 0.75, 0.5, 0.75, 0.5, 0.5, 0.625, 0.5, 0.625, 0.625, 0.5, 0.625, 0.625, 0.5, 0.75, 0.5, 0.75, 0.625, 0.625, 0.625, 0.5, 0.875, 0.625, 0.875, 0.625, 1.0, 0.5, 1.0, 0.5, 0.75, 0.625, 0.75, 0.625, 0.875, 0.5, 0.875, 0.625, 0.75, 0.75, 0.75, 0.75, 0.875, 0.625, 0.875, 0.75, 0.125, 0.875, 0.125, 0.875, 0.25, 0.75, 0.25, 0.75, 0.0, 0.875, 0.0, 0.875, 0.125, 0.75, 0.125, 0.875, 0.0, 1.0, 0.0, 1.0, 0.125, 0.875, 0.125, 0.5, 0.125, 0.625, 0.125, 0.625, 0.25, 0.5, 0.25, 0.5, 0.0, 0.625, 0.0, 0.625, 0.125, 0.5, 0.125, 0.625, 0.0, 0.75, 0.0, 0.75, 0.125, 0.625, 0.125, 0.5, 0.375, 0.625, 0.375, 0.625, 0.5, 0.5, 0.5, 0.5, 0.25, 0.625, 0.25, 0.625, 0.375, 0.5, 0.375, 0.625, 0.25, 0.75, 0.25, 0.75, 0.375, 0.625, 0.375, 0.25, 0.125, 0.375, 0.125, 0.375, 0.25, 0.25, 0.25, 0.25, 0.0, 0.375, 0.0, 0.375, 0.125, 0.25, 0.125, 0.375, 0.0, 0.5, 0.0, 0.5, 0.125, 0.375, 0.125, 0.0, 0.125, 0.125, 0.125, 0.125, 0.25, 0.0, 0.25, 0.0, 0.0, 0.125, 0.0, 0.125, 0.125, 0.0, 0.125, 0.125, 0.0, 0.25, 0.0, 0.25, 0.125, 0.125, 0.125, 0.0, 0.375, 0.125, 0.375, 0.125, 0.5, 0.0, 0.5, 0.0, 0.25, 0.125, 0.25, 0.125, 0.375, 0.0, 0.375, 0.125, 0.25, 0.25, 0.25, 0.25, 0.375, 0.125, 0.375, 0.25, 0.625, 0.375, 0.625, 0.375, 0.75, 0.25, 0.75, 0.25, 0.5, 0.375, 0.5, 0.375, 0.625, 0.25, 0.625, 0.375, 0.5, 0.5, 0.5, 0.5, 0.625, 0.375, 0.625, 0.0, 0.625, 0.125, 0.625, 0.125, 0.75, 0.0, 0.75, 0.0, 0.5, 0.125, 0.5, 0.125, 0.625, 0.0, 0.625, 0.125, 0.5, 0.25, 0.5, 0.25, 0.625, 0.125, 0.625, 0.0, 0.875, 0.125, 0.875, 0.125, 1.0, 0.0, 1.0, 0.0, 0.75, 0.125, 0.75, 0.125, 0.875, 0.0, 0.875, 0.125, 0.75, 0.25, 0.75, 0.25, 0.875, 0.125, 0.875, 0.25, 0.875, 0.375, 0.875, 0.375, 1.0, 0.25, 1.0, 0.25, 0.75, 0.375, 0.75, 0.375, 0.875, 0.25, 0.875, 0.375, 0.75, 0.5, 0.75, 0.5, 0.875, 0.375, 0.875, 0.25, 0.375, 0.375, 0.375, 0.375, 0.5, 0.25, 0.5, 0.25, 0.25, 0.375, 0.25, 0.375, 0.375, 0.25, 0.375, 0.375, 0.25, 0.5, 0.25, 0.5, 0.375, 0.375, 0.375, 0.75, 0.375, 0.875, 0.375, 0.875, 0.5, 0.75, 0.5, 0.75, 0.25, 0.875, 0.25, 0.875, 0.375, 0.75, 0.375, 0.875, 0.25, 1.0, 0.25, 1.0, 0.375, 0.875, 0.375, 0.75, 0.875, 0.875, 0.875, 0.875, 1.0, 0.75, 1.0, 0.75, 0.75, 0.875, 0.75, 0.875, 0.875, 0.75, 0.875, 0.875, 0.75, 1.0, 0.75, 1.0, 0.875, 0.875, 0.875, 1.0, 0.875, 1.0, 0.75, 1.0, 0.75, 1.0, 0.875, 1.0, 1.0, 1.0, 0.875, 1.0, 0.875, 1.0, 1.0, 0.0, 0.875, 0.0, 1.0, 0.0, 1.0, 0.0, 0.875, 0.0, 0.75, 0.0, 0.875, 0.0, 0.875, 0.0, 0.75, 1.0, 0.125, 1.0, 0.0, 1.0, 0.0, 1.0, 0.125, 1.0, 0.25, 1.0, 0.125, 1.0, 0.125, 1.0, 0.25, 0.0, 0.625, 0.0, 0.75, 0.0, 0.75, 0.0, 0.625, 0.0, 0.5, 0.0, 0.625, 0.0, 0.625, 0.0, 0.5, 1.0, 0.375, 1.0, 0.25, 1.0, 0.25, 1.0, 0.375, 1.0, 0.5, 1.0, 0.375, 1.0, 0.375, 1.0, 0.5, 0.125, 0.0, 0.0, 0.0, 0.0, 0.0, 0.125, 0.0, 0.25, 0.0, 0.125, 0.0, 0.125, 0.0, 0.25, 0.0, 0.875, 1.0, 1.0, 1.0, 1.0, 1.0, 0.875, 1.0, 0.75, 1.0, 0.875, 1.0, 0.875, 1.0, 0.75, 1.0, 0.375, 0.0, 0.25, 0.0, 0.25, 0.0, 0.375, 0.0, 0.5, 0.0, 0.375, 0.0, 0.375, 0.0, 0.5, 0.0, 0.625, 1.0, 0.75, 1.0, 0.75, 1.0, 0.625, 1.0, 0.5, 1.0, 0.625, 1.0, 0.625, 1.0, 0.5, 1.0, 0.0, 0.375, 0.0, 0.5, 0.0, 0.5, 0.0, 0.375, 0.0, 0.25, 0.0, 0.375, 0.0, 0.375, 0.0, 0.25, 0.625, 0.0, 0.5, 0.0, 0.5, 0.0, 0.625, 0.0, 0.75, 0.0, 0.625, 0.0, 0.625, 0.0, 0.75, 0.0, 0.0, 0.125, 0.0, 0.25, 0.0, 0.25, 0.0, 0.125, 0.0, 0.0, 0.0, 0.125, 0.0, 0.125, 0.0, 0.0, 1.0, 0.625, 1.0, 0.5, 1.0, 0.5, 1.0, 0.625, 1.0, 0.75, 1.0, 0.625, 1.0, 0.625, 1.0, 0.75, 0.875, 0.0, 0.75, 0.0, 0.75, 0.0, 0.875, 0.0, 1.0, 0.0, 0.875, 0.0, 0.875, 0.0, 1.0, 0.0, 0.375, 1.0, 0.5, 1.0, 0.5, 1.0, 0.375, 1.0, 0.375, 1.0, 0.375, 1.0, 0.375, 1.0, 0.375, 1.0])
me_plane_003.materials.append(mat_material_1)
me_plane_003.update()
me_plane_004 = bpy.data.meshes.new('Plane.004')
me_plane_004.from_pydata([(-1.0, -1.0, 0.0), (1.0, -1.0, 0.0), (-1.0, 1.0, 0.0), (1.0, 1.0, 0.0), (-1.0, 0.0, 0.0), (1.0, 0.0, 0.0), (0.0, -1.0, 0.0), (0.0, 1.0, 0.0), (0.0, 0.0, 0.0), (-1.0, -0.5, 0.0), (0.5, -1.0, 0.0), (1.0, 0.5, 0.0), (-0.5, 1.0, 0.0), (-1.0, 0.5, 0.0), (1.0, -0.5, 0.0), (-0.5, 0.0, 0.0), (-0.5, -1.0, 0.0), (0.5, 1.0, 0.0), (0.5, 0.0, 0.0), (0.0, -0.5, 0.0), (0.0, 0.5, 0.0), (-0.5, 0.5, 0.0), (-0.5, -0.5, 0.0), (0.5, -0.5, 0.0), (0.5, 0.5, 0.0), (-1.0, -0.75, 0.0), (0.75, -1.0, 0.0), (1.0, 0.75, 0.0), (-0.75, 1.0, 0.0), (-1.0, 0.25, 0.0), (1.0, -0.25, 0.0), (-0.75, 0.0, 0.0), (-0.25, -1.0, 0.0), (0.25, 1.0, 0.0), (0.25, 0.0, 0.0), (0.0, -0.25, 0.0), (0.0, 0.75, 0.0), (-1.0, -0.25, 0.0), (0.25, -1.0, 0.0), (1.0, 0.25, 0.0), (-0.25, 1.0, 0.0), (-1.0, 0.75, 0.0), (1.0, -0.75, 0.0), (-0.25, 0.0, 0.0), (-0.75, -1.0, 0.0), (0.75, 1.0, 0.0), (0.75, 0.0, 0.0), (0.0, -0.75, 0.0), (0.0, 0.25, 0.0), (-0.5, 0.75, 0.0), (-0.5, 0.25, 0.0), (-0.75, 0.5, 0.0), (-0.25, 0.5, 0.0), (-0.5, -0.25, 0.0), (-0.5, -0.75, 0.0), (-0.75, -0.5, 0.0), (-0.25, -0.5, 0.0), (0.5, -0.25, 0.0), (0.5, -0.75, 0.0), (0.25, -0.5, 0.0), (0.75, -0.5, 0.0), (0.5, 0.75, 0.0), (0.5, 0.25, 0.0), (0.25, 0.5, 0.0), (0.75, 0.5, 0.0), (0.75, 0.25, 0.0), (0.25, 0.25, 0.0), (0.25, 0.75, 0.0), (0.75, -0.75, 0.0), (0.25, -0.75, 0.0), (0.25, -0.25, 0.0), (-0.25, -0.75, 0.0), (-0.75, -0.75, 0.0), (-0.75, -0.25, 0.0), (-0.25, 0.25, 0.0), (-0.75, 0.25, 0.0), (-0.75, 0.75, 0.0), (-0.25, 0.75, 0.0), (-0.25, -0.25, 0.0), (0.75, -0.25, 0.0), (0.75, 0.75, 0.0), (0.75, -1.0, 0.0), (1.0, -1.0, 0.0), (0.5, -1.0, 0.0), (1.0, -0.75, 0.0), (0.5, -0.75, 0.0), (0.75, -0.75, 0.0), (0.75, -1.0, 0.0), (1.0, -1.0, 0.0), (0.5, -1.0, 0.0), (1.0, -0.75, 0.0), (0.5, -0.75, 0.0), (0.75, -0.75, 0.0), (0.75, -1.0, 0.0), (1.0, -1.0, 0.0), (0.5, -1.0, 0.0), (1.0, -0.75, 0.0), (0.5, -0.75, 0.0), (0.75, -0.75, 0.0), (0.75, -1.0, 0.0), (1.0, -1.0, 0.0), (0.5, -1.0, 0.0), (1.0, -0.75, 0.0), (0.5, -0.75, 0.0), (0.75, -0.75, 0.0), (0.75, -2.0, 0.0), (1.0, -2.0, 0.0), (0.5, -2.0, 0.0), (1.0, -1.75, 0.0), (0.5, -1.75, 0.0), (0.75, -1.75, 0.0), (-1.0, -0.9833, 30.0), (-1.0, 1.017, 30.0), (1.0, 1.017, 30.0), (-1.0, 0.01667, 30.0), (1.0, 0.01667, 30.0), (0.0, -0.9833, 30.0), (0.0, 1.017, 30.0), (-1.0, -0.4833, 30.0), (0.5, -0.9833, 30.0), (1.0, 0.5167, 30.0), (-0.5, 1.017, 30.0), (-1.0, 0.5167, 30.0), (1.0, -0.4833, 30.0), (-0.5, -0.9833, 30.0), (0.5, 1.017, 30.0), (-1.0, -0.7333, 30.0), (1.0, 0.7667, 30.0), (-0.75, 1.017, 30.0), (-1.0, 0.2667, 30.0), (1.0, -0.2333, 30.0), (-0.25, -0.9833, 30.0), (0.25, 1.017, 30.0), (-1.0, -0.2333, 30.0), (0.25, -0.9833, 30.0), (1.0, 0.2667, 30.0), (-0.25, 1.017, 30.0), (-1.0, 0.7667, 30.0), (1.0, -0.7333, 30.0), (-0.75, -0.9833, 30.0), (0.75, 1.017, 30.0), (1.0, -0.9833, 30.0), (0.5, -0.9833, 30.0), (1.0, -0.7333, 30.0), (1.0, -1.983, 30.0), (0.5, -1.983, 30.0), (1.0, -1.733, 30.0)], [], [(80, 27, 3, 45), (79, 30, 5, 46), (78, 35, 8, 43), (77, 36, 7, 40), (76, 49, 12, 28), (75, 50, 21, 51), (74, 48, 20, 52), (73, 53, 15, 31), (72, 54, 22, 55), (71, 47, 19, 56), (70, 57, 18, 34), (69, 58, 23, 59), (68, 42, 14, 60), (67, 61, 17, 33), (66, 62, 24, 63), (65, 39, 11, 64), (62, 65, 64, 24), (18, 46, 65, 62), (46, 5, 39, 65), (48, 66, 63, 20), (8, 34, 66, 48), (34, 18, 62, 66), (36, 67, 33, 7), (20, 63, 67, 36), (63, 24, 61, 67), (58, 68, 60, 23), (58, 10, 83, 85), (42, 68, 86, 84), (47, 69, 59, 19), (6, 38, 69, 47), (38, 10, 58, 69), (35, 70, 34, 8), (19, 59, 70, 35), (59, 23, 57, 70), (54, 71, 56, 22), (16, 32, 71, 54), (32, 6, 47, 71), (25, 72, 55, 9), (0, 44, 72, 25), (44, 16, 54, 72), (37, 73, 31, 4), (9, 55, 73, 37), (55, 22, 53, 73), (50, 74, 52, 21), (15, 43, 74, 50), (43, 8, 48, 74), (29, 75, 51, 13), (4, 31, 75, 29), (31, 15, 50, 75), (41, 76, 28, 2), (13, 51, 76, 41), (51, 21, 49, 76), (49, 77, 40, 12), (21, 52, 77, 49), (52, 20, 36, 77), (53, 78, 43, 15), (22, 56, 78, 53), (56, 19, 35, 78), (57, 79, 46, 18), (23, 60, 79, 57), (60, 14, 30, 79), (61, 80, 45, 17), (24, 64, 80, 61), (64, 11, 27, 80), (82, 84, 90, 88), (84, 86, 92, 90), (26, 1, 82, 81), (10, 26, 81, 83), (68, 58, 85, 86), (1, 42, 84, 82), (91, 89, 95, 97), (92, 91, 97, 98), (81, 82, 88, 87), (86, 85, 91, 92), (85, 83, 89, 91), (83, 81, 87, 89), (97, 95, 101, 103), (98, 97, 103, 104), (89, 87, 93, 95), (90, 92, 98, 96), (88, 90, 96, 94), (87, 88, 94, 93), (100, 102, 108, 106), (102, 104, 110, 108), (95, 93, 99, 101), (96, 98, 104, 102), (94, 96, 102, 100), (93, 94, 100, 99), (107, 105, 110, 109), (105, 106, 108, 110), (99, 100, 106, 105), (104, 103, 109, 110), (103, 101, 107, 109), (101, 99, 105, 107), (102, 108, 146, 143), (37, 4, 114, 133), (9, 37, 133, 118), (106, 100, 141, 144), (38, 6, 116, 134), (10, 38, 134, 119), (25, 9, 118, 126), (0, 25, 126, 111), (39, 5, 115, 135), (11, 39, 135, 120), (40, 7, 117, 136), (12, 40, 136, 121), (27, 11, 120, 127), (101, 107, 145, 142), (3, 27, 127, 113), (41, 2, 112, 137), (13, 41, 137, 122), (28, 12, 121, 128), (2, 28, 128, 112), (14, 42, 138, 123), (29, 13, 122, 129), (4, 29, 129, 114), (30, 14, 123, 130), (5, 30, 130, 115), (44, 0, 111, 139), (16, 44, 139, 124), (45, 3, 113, 140), (17, 45, 140, 125), (32, 16, 124, 131), (6, 32, 131, 116), (100, 102, 143, 141), (33, 17, 125, 132), (7, 33, 132, 117)])
_uv = me_plane_004.uv_layers.new(name='UVMap')
_uv.uv.foreach_set('vector', [0.875, 0.875, 1.0, 0.875, 1.0, 1.0, 0.875, 1.0, 0.875, 0.375, 1.0, 0.375, 1.0, 0.5, 0.875, 0.5, 0.375, 0.375, 0.5, 0.375, 0.5, 0.5, 0.375, 0.5, 0.375, 0.875, 0.5, 0.875, 0.5, 1.0, 0.375, 1.0, 0.125, 0.875, 0.25, 0.875, 0.25, 1.0, 0.125, 1.0, 0.125, 0.625, 0.25, 0.625, 0.25, 0.75, 0.125, 0.75, 0.375, 0.625, 0.5, 0.625, 0.5, 0.75, 0.375, 0.75, 0.125, 0.375, 0.25, 0.375, 0.25, 0.5, 0.125, 0.5, 0.125, 0.125, 0.25, 0.125, 0.25, 0.25, 0.125, 0.25, 0.375, 0.125, 0.5, 0.125, 0.5, 0.25, 0.375, 0.25, 0.625, 0.375, 0.75, 0.375, 0.75, 0.5, 0.625, 0.5, 0.625, 0.125, 0.75, 0.125, 0.75, 0.25, 0.625, 0.25, 0.875, 0.125, 1.0, 0.125, 1.0, 0.25, 0.875, 0.25, 0.625, 0.875, 0.75, 0.875, 0.75, 1.0, 0.625, 1.0, 0.625, 0.625, 0.75, 0.625, 0.75, 0.75, 0.625, 0.75, 0.875, 0.625, 1.0, 0.625, 1.0, 0.75, 0.875, 0.75, 0.75, 0.625, 0.875, 0.625, 0.875, 0.75, 0.75, 0.75, 0.75, 0.5, 0.875, 0.5, 0.875, 0.625, 0.75, 0.625, 0.875, 0.5, 1.0, 0.5, 1.0, 0.625, 0.875, 0.625, 0.5, 0.625, 0.625, 0.625, 0.625, 0.75, 0.5, 0.75, 0.5, 0.5, 0.625, 0.5, 0.625, 0.625, 0.5, 0.625, 0.625, 0.5, 0.75, 0.5, 0.75, 0.625, 0.625, 0.625, 0.5, 0.875, 0.625, 0.875, 0.625, 1.0, 0.5, 1.0, 0.5, 0.75, 0.625, 0.75, 0.625, 0.875, 0.5, 0.875, 0.625, 0.75, 0.75, 0.75, 0.75, 0.875, 0.625, 0.875, 0.75, 0.125, 0.875, 0.125, 0.875, 0.25, 0.75, 0.25, 0.75, 0.125, 0.75, 0.0, 0.75, 0.0, 0.75, 0.125, 1.0, 0.125, 0.875, 0.125, 0.875, 0.125, 1.0, 0.125, 0.5, 0.125, 0.625, 0.125, 0.625, 0.25, 0.5, 0.25, 0.5, 0.0, 0.625, 0.0, 0.625, 0.125, 0.5, 0.125, 0.625, 0.0, 0.75, 0.0, 0.75, 0.125, 0.625, 0.125, 0.5, 0.375, 0.625, 0.375, 0.625, 0.5, 0.5, 0.5, 0.5, 0.25, 0.625, 0.25, 0.625, 0.375, 0.5, 0.375, 0.625, 0.25, 0.75, 0.25, 0.75, 0.375, 0.625, 0.375, 0.25, 0.125, 0.375, 0.125, 0.375, 0.25, 0.25, 0.25, 0.25, 0.0, 0.375, 0.0, 0.375, 0.125, 0.25, 0.125, 0.375, 0.0, 0.5, 0.0, 0.5, 0.125, 0.375, 0.125, 0.0, 0.125, 0.125, 0.125, 0.125, 0.25, 0.0, 0.25, 0.0, 0.0, 0.125, 0.0, 0.125, 0.125, 0.0, 0.125, 0.125, 0.0, 0.25, 0.0, 0.25, 0.125, 0.125, 0.125, 0.0, 0.375, 0.125, 0.375, 0.125, 0.5, 0.0, 0.5, 0.0, 0.25, 0.125, 0.25, 0.125, 0.375, 0.0, 0.375, 0.125, 0.25, 0.25, 0.25, 0.25, 0.375, 0.125, 0.375, 0.25, 0.625, 0.375, 0.625, 0.375, 0.75, 0.25, 0.75, 0.25, 0.5, 0.375, 0.5, 0.375, 0.625, 0.25, 0.625, 0.375, 0.5, 0.5, 0.5, 0.5, 0.625, 0.375, 0.625, 0.0, 0.625, 0.125, 0.625, 0.125, 0.75, 0.0, 0.75, 0.0, 0.5, 0.125, 0.5, 0.125, 0.625, 0.0, 0.625, 0.125, 0.5, 0.25, 0.5, 0.25, 0.625, 0.125, 0.625, 0.0, 0.875, 0.125, 0.875, 0.125, 1.0, 0.0, 1.0, 0.0, 0.75, 0.125, 0.75, 0.125, 0.875, 0.0, 0.875, 0.125, 0.75, 0.25, 0.75, 0.25, 0.875, 0.125, 0.875, 0.25, 0.875, 0.375, 0.875, 0.375, 1.0, 0.25, 1.0, 0.25, 0.75, 0.375, 0.75, 0.375, 0.875, 0.25, 0.875, 0.375, 0.75, 0.5, 0.75, 0.5, 0.875, 0.375, 0.875, 0.25, 0.375, 0.375, 0.375, 0.375, 0.5, 0.25, 0.5, 0.25, 0.25, 0.375, 0.25, 0.375, 0.375, 0.25, 0.375, 0.375, 0.25, 0.5, 0.25, 0.5, 0.375, 0.375, 0.375, 0.75, 0.375, 0.875, 0.375, 0.875, 0.5, 0.75, 0.5, 0.75, 0.25, 0.875, 0.25, 0.875, 0.375, 0.75, 0.375, 0.875, 0.25, 1.0, 0.25, 1.0, 0.375, 0.875, 0.375, 0.75, 0.875, 0.875, 0.875, 0.875, 1.0, 0.75, 1.0, 0.75, 0.75, 0.875, 0.75, 0.875, 0.875, 0.75, 0.875, 0.875, 0.75, 1.0, 0.75, 1.0, 0.875, 0.875, 0.875, 0.0, 0.0, 0.0, 0.0, 0.0, 0.0, 0.0, 0.0, 1.0, 0.125, 0.875, 0.125, 0.875, 0.125, 1.0, 0.125, 0.0, 0.0, 0.0, 0.0, 0.0, 0.0, 0.0, 0.0, 0.0, 0.0, 0.0, 0.0, 0.0, 0.0, 0.0, 0.0, 0.875, 0.125, 0.75, 0.125, 0.75, 0.125, 0.875, 0.125, 0.0, 0.0, 0.0, 0.0, 0.0, 0.0, 0.0, 0.0, 0.75, 0.125, 0.75, 0.0, 0.75, 0.0, 0.75, 0.125, 0.875, 0.125, 0.75, 0.125, 0.75, 0.125, 0.875, 0.125, 0.0, 0.0, 0.0, 0.0, 0.0, 0.0, 0.0, 0.0, 0.875, 0.125, 0.75, 0.125, 0.75, 0.125, 0.875, 0.125, 0.75, 0.125, 0.75, 0.0, 0.75, 0.0, 0.75, 0.125, 0.0, 0.0, 0.0, 0.0, 0.0, 0.0, 0.0, 0.0, 0.75, 0.125, 0.75, 0.0, 0.75, 0.0, 0.75, 0.125, 0.875, 0.125, 0.75, 0.125, 0.75, 0.125, 0.875, 0.125, 0.0, 0.0, 0.0, 0.0, 0.0, 0.0, 0.0, 0.0, 1.0, 0.125, 0.875, 0.125, 0.875, 0.125, 1.0, 0.125, 0.0, 0.0, 0.0, 0.0, 0.0, 0.0, 0.0, 0.0, 0.0, 0.0, 0.0, 0.0, 0.0, 0.0, 0.0, 0.0, 0.0, 0.0, 0.0, 0.0, 0.0, 0.0, 0.0, 0.0, 1.0, 0.125, 0.875, 0.125, 0.875, 0.125, 1.0, 0.125, 0.0, 0.0, 0.0, 0.0, 0.0, 0.0, 0.0, 0.0, 1.0, 0.125, 0.875, 0.125, 0.875, 0.125, 1.0, 0.125, 0.0, 0.0, 0.0, 0.0, 0.0, 0.0, 0.0, 0.0, 0.0, 0.0, 0.0, 0.0, 0.0, 0.0, 0.0, 0.0, 0.75, 0.0, 0.875, 0.0, 0.875, 0.125, 0.75, 0.125, 0.875, 0.0, 1.0, 0.0, 1.0, 0.125, 0.875, 0.125, 0.0, 0.0, 0.0, 0.0, 0.0, 0.0, 0.0, 0.0, 0.875, 0.125, 0.75, 0.125, 0.75, 0.125, 0.875, 0.125, 0.75, 0.125, 0.75, 0.0, 0.75, 0.0, 0.75, 0.125, 0.0, 0.0, 0.0, 0.0, 0.0, 0.0, 0.0, 0.0, 0.0, 0.0, 0.0, 0.0, 0.0, 0.0, 0.0, 0.0, 0.0, 0.375, 0.0, 0.5, 0.0, 0.5, 0.0, 0.375, 0.0, 0.25, 0.0, 0.375, 0.0, 0.375, 0.0, 0.25, 0.0, 0.0, 0.0, 0.0, 0.0, 0.0, 0.0, 0.0, 0.625, 0.0, 0.5, 0.0, 0.5, 0.0, 0.625, 0.0, 0.75, 0.0, 0.625, 0.0, 0.625, 0.0, 0.75, 0.0, 0.0, 0.125, 0.0, 0.25, 0.0, 0.25, 0.0, 0.125, 0.0, 0.0, 0.0, 0.125, 0.0, 0.125, 0.0, 0.0, 1.0, 0.625, 1.0, 0.5, 1.0, 0.5, 1.0, 0.625, 1.0, 0.75, 1.0, 0.625, 1.0, 0.625, 1.0, 0.75, 0.375, 1.0, 0.5, 1.0, 0.5, 1.0, 0.375, 1.0, 0.25, 1.0, 0.375, 1.0, 0.375, 1.0, 0.25, 1.0, 1.0, 0.875, 1.0, 0.75, 1.0, 0.75, 1.0, 0.875, 0.75, 0.0, 0.75, 0.0, 0.75, 0.0, 0.75, 0.0, 1.0, 1.0, 1.0, 0.875, 1.0, 0.875, 1.0, 1.0, 0.0, 0.875, 0.0, 1.0, 0.0, 1.0, 0.0, 0.875, 0.0, 0.75, 0.0, 0.875, 0.0, 0.875, 0.0, 0.75, 0.125, 1.0, 0.25, 1.0, 0.25, 1.0, 0.125, 1.0, 0.0, 1.0, 0.125, 1.0, 0.125, 1.0, 0.0, 1.0, 1.0, 0.25, 1.0, 0.125, 1.0, 0.125, 1.0, 0.25, 0.0, 0.625, 0.0, 0.75, 0.0, 0.75, 0.0, 0.625, 0.0, 0.5, 0.0, 0.625, 0.0, 0.625, 0.0, 0.5, 1.0, 0.375, 1.0, 0.25, 1.0, 0.25, 1.0, 0.375, 1.0, 0.5, 1.0, 0.375, 1.0, 0.375, 1.0, 0.5, 0.125, 0.0, 0.0, 0.0, 0.0, 0.0, 0.125, 0.0, 0.25, 0.0, 0.125, 0.0, 0.125, 0.0, 0.25, 0.0, 0.875, 1.0, 1.0, 1.0, 1.0, 1.0, 0.875, 1.0, 0.75, 1.0, 0.875, 1.0, 0.875, 1.0, 0.75, 1.0, 0.375, 0.0, 0.25, 0.0, 0.25, 0.0, 0.375, 0.0, 0.5, 0.0, 0.375, 0.0, 0.375, 0.0, 0.5, 0.0, 0.0, 0.0, 0.0, 0.0, 0.0, 0.0, 0.0, 0.0, 0.625, 1.0, 0.75, 1.0, 0.75, 1.0, 0.625, 1.0, 0.5, 1.0, 0.625, 1.0, 0.625, 1.0, 0.5, 1.0])
me_plane_004.materials.append(mat_material_1)
me_plane_004.update()
me_plane_005 = bpy.data.meshes.new('Plane.005')
me_plane_005.from_pydata([(-1.0, -1.0, 0.0), (1.0, -1.0, 0.0), (-1.0, 1.0, 0.0), (1.0, 1.0, 0.0), (-1.0, 0.0, 0.0), (1.0, 0.0, 0.0), (0.0, -1.0, 0.0), (0.0, 1.0, 0.0), (0.0, 0.0, 0.0), (-1.0, -0.5, 0.0), (0.5, -1.0, 0.0), (1.0, 0.5, 0.0), (-0.5, 1.0, 0.0), (-1.0, 0.5, 0.0), (1.0, -0.5, 0.0), (-0.5, 0.0, 0.0), (-0.5, -1.0, 0.0), (0.5, 1.0, 0.0), (0.5, 0.0, 0.0), (0.0, -0.5, 0.0), (0.0, 0.5, 0.0), (-0.5, 0.5, 0.0), (-0.5, -0.5, 0.0), (0.5, -0.5, 0.0), (0.5, 0.5, 0.0), (-1.0, -0.75, 0.0), (0.75, -1.0, 0.0), (1.0, 0.75, 0.0), (-0.75, 1.0, 0.0), (-1.0, 0.25, 0.0), (1.0, -0.25, 0.0), (-0.75, 0.0, 0.0), (-0.25, -1.0, 0.0), (0.25, 1.0, 0.0), (0.25, 0.0, 0.0), (0.0, -0.25, 0.0), (0.0, 0.75, 0.0), (-1.0, -0.25, 0.0), (0.25, -1.0, 0.0), (1.0, 0.25, 0.0), (-0.25, 1.0, 0.0), (-1.0, 0.75, 0.0), (1.0, -0.75, 0.0), (-0.25, 0.0, 0.0), (-0.75, -1.0, 0.0), (0.75, 1.0, 0.0), (0.75, 0.0, 0.0), (0.0, -0.75, 0.0), (0.0, 0.25, 0.0), (-0.5, 0.75, 0.0), (-0.5, 0.25, 0.0), (-0.75, 0.5, 0.0), (-0.25, 0.5, 0.0), (-0.5, -0.25, 0.0), (-0.5, -0.75, 0.0), (-0.75, -0.5, 0.0), (-0.25, -0.5, 0.0), (0.5, -0.25, 0.0), (0.5, -0.75, 0.0), (0.25, -0.5, 0.0), (0.75, -0.5, 0.0), (0.5, 0.75, 0.0), (0.5, 0.25, 0.0), (0.25, 0.5, 0.0), (0.75, 0.5, 0.0), (0.75, 0.25, 0.0), (0.25, 0.25, 0.0), (0.25, 0.75, 0.0), (0.75, -0.75, 0.0), (0.25, -0.75, 0.0), (0.25, -0.25, 0.0), (-0.25, -0.75, 0.0), (-0.75, -0.75, 0.0), (-0.75, -0.25, 0.0), (-0.25, 0.25, 0.0), (-0.75, 0.25, 0.0), (-0.75, 0.75, 0.0), (-0.25, 0.75, 0.0), (-0.25, -0.25, 0.0), (0.75, -0.25, 0.0), (0.75, 0.75, 0.0), (0.25, -1.0, 0.0), (0.5, -1.0, 0.0), (0.75, -1.0, 0.0), (0.5, -0.75, 0.0), (0.75, -0.75, 0.0), (0.25, -0.75, 0.0), (0.25, -1.5, 0.0), (0.5, -1.5, 0.0), (0.75, -1.5, 0.0), (0.5, -1.25, 0.0), (0.75, -1.25, 0.0), (0.25, -1.25, 0.0), (-0.99, -1.0, 30.0), (1.01, -1.0, 30.0), (-0.99, 1.0, 30.0), (1.01, 1.0, 30.0), (-0.99, -7.285e-10, 30.0), (1.01, -7.285e-10, 30.0), (0.01, -1.0, 30.0), (0.01, 1.0, 30.0), (-0.99, -0.5, 30.0), (1.01, 0.5, 30.0), (-0.49, 1.0, 30.0), (-0.99, 0.5, 30.0), (1.01, -0.5, 30.0), (-0.49, -1.0, 30.0), (0.51, 1.0, 30.0), (-0.99, -0.75, 30.0), (0.76, -1.0, 30.0), (1.01, 0.75, 30.0), (-0.74, 1.0, 30.0), (-0.99, 0.25, 30.0), (1.01, -0.25, 30.0), (-0.24, -1.0, 30.0), (0.26, 1.0, 30.0), (-0.99, -0.25, 30.0), (0.26, -1.0, 30.0), (1.01, 0.25, 30.0), (-0.24, 1.0, 30.0), (-0.99, 0.75, 30.0), (1.01, -0.75, 30.0), (-0.74, -1.0, 30.0), (0.76, 1.0, 30.0), (0.26, -1.0, 30.0), (0.76, -1.0, 30.0), (0.26, -1.5, 30.0), (0.76, -1.5, 30.0)], [], [(80, 27, 3, 45), (79, 30, 5, 46), (78, 35, 8, 43), (77, 36, 7, 40), (76, 49, 12, 28), (75, 50, 21, 51), (74, 48, 20, 52), (73, 53, 15, 31), (72, 54, 22, 55), (71, 47, 19, 56), (70, 57, 18, 34), (69, 58, 23, 59), (68, 42, 14, 60), (67, 61, 17, 33), (66, 62, 24, 63), (65, 39, 11, 64), (62, 65, 64, 24), (18, 46, 65, 62), (46, 5, 39, 65), (48, 66, 63, 20), (8, 34, 66, 48), (34, 18, 62, 66), (36, 67, 33, 7), (20, 63, 67, 36), (63, 24, 61, 67), (58, 68, 60, 23), (58, 69, 86, 84), (26, 1, 42, 68), (47, 69, 59, 19), (6, 38, 69, 47), (38, 10, 82, 81), (35, 70, 34, 8), (19, 59, 70, 35), (59, 23, 57, 70), (54, 71, 56, 22), (16, 32, 71, 54), (32, 6, 47, 71), (25, 72, 55, 9), (0, 44, 72, 25), (44, 16, 54, 72), (37, 73, 31, 4), (9, 55, 73, 37), (55, 22, 53, 73), (50, 74, 52, 21), (15, 43, 74, 50), (43, 8, 48, 74), (29, 75, 51, 13), (4, 31, 75, 29), (31, 15, 50, 75), (41, 76, 28, 2), (13, 51, 76, 41), (51, 21, 49, 76), (49, 77, 40, 12), (21, 52, 77, 49), (52, 20, 36, 77), (53, 78, 43, 15), (22, 56, 78, 53), (56, 19, 35, 78), (57, 79, 46, 18), (23, 60, 79, 57), (60, 14, 30, 79), (61, 80, 45, 17), (24, 64, 80, 61), (64, 11, 27, 80), (82, 83, 89, 88), (83, 85, 91, 89), (69, 38, 81, 86), (26, 68, 85, 83), (10, 26, 83, 82), (68, 58, 84, 85), (88, 89, 91, 90), (87, 88, 90, 92), (84, 86, 92, 90), (85, 84, 90, 91), (81, 82, 88, 87), (86, 81, 87, 92), (87, 81, 124, 126), (45, 3, 96, 123), (17, 45, 123, 107), (32, 16, 106, 114), (6, 32, 114, 99), (33, 17, 107, 115), (7, 33, 115, 100), (37, 4, 97, 116), (9, 37, 116, 101), (38, 6, 99, 117), (25, 9, 101, 108), (0, 25, 108, 93), (39, 5, 98, 118), (11, 39, 118, 102), (1, 26, 109, 94), (40, 7, 100, 119), (12, 40, 119, 103), (27, 11, 102, 110), (3, 27, 110, 96), (83, 89, 127, 125), (41, 2, 95, 120), (13, 41, 120, 104), (28, 12, 103, 111), (2, 28, 111, 95), (42, 1, 94, 121), (14, 42, 121, 105), (29, 13, 104, 112), (4, 29, 112, 97), (30, 14, 105, 113), (5, 30, 113, 98), (44, 0, 93, 122), (16, 44, 122, 106)])
_uv = me_plane_005.uv_layers.new(name='UVMap')
_uv.uv.foreach_set('vector', [0.875, 0.875, 1.0, 0.875, 1.0, 1.0, 0.875, 1.0, 0.875, 0.375, 1.0, 0.375, 1.0, 0.5, 0.875, 0.5, 0.375, 0.375, 0.5, 0.375, 0.5, 0.5, 0.375, 0.5, 0.375, 0.875, 0.5, 0.875, 0.5, 1.0, 0.375, 1.0, 0.125, 0.875, 0.25, 0.875, 0.25, 1.0, 0.125, 1.0, 0.125, 0.625, 0.25, 0.625, 0.25, 0.75, 0.125, 0.75, 0.375, 0.625, 0.5, 0.625, 0.5, 0.75, 0.375, 0.75, 0.125, 0.375, 0.25, 0.375, 0.25, 0.5, 0.125, 0.5, 0.125, 0.125, 0.25, 0.125, 0.25, 0.25, 0.125, 0.25, 0.375, 0.125, 0.5, 0.125, 0.5, 0.25, 0.375, 0.25, 0.625, 0.375, 0.75, 0.375, 0.75, 0.5, 0.625, 0.5, 0.625, 0.125, 0.75, 0.125, 0.75, 0.25, 0.625, 0.25, 0.875, 0.125, 1.0, 0.125, 1.0, 0.25, 0.875, 0.25, 0.625, 0.875, 0.75, 0.875, 0.75, 1.0, 0.625, 1.0, 0.625, 0.625, 0.75, 0.625, 0.75, 0.75, 0.625, 0.75, 0.875, 0.625, 1.0, 0.625, 1.0, 0.75, 0.875, 0.75, 0.75, 0.625, 0.875, 0.625, 0.875, 0.75, 0.75, 0.75, 0.75, 0.5, 0.875, 0.5, 0.875, 0.625, 0.75, 0.625, 0.875, 0.5, 1.0, 0.5, 1.0, 0.625, 0.875, 0.625, 0.5, 0.625, 0.625, 0.625, 0.625, 0.75, 0.5, 0.75, 0.5, 0.5, 0.625, 0.5, 0.625, 0.625, 0.5, 0.625, 0.625, 0.5, 0.75, 0.5, 0.75, 0.625, 0.625, 0.625, 0.5, 0.875, 0.625, 0.875, 0.625, 1.0, 0.5, 1.0, 0.5, 0.75, 0.625, 0.75, 0.625, 0.875, 0.5, 0.875, 0.625, 0.75, 0.75, 0.75, 0.75, 0.875, 0.625, 0.875, 0.75, 0.125, 0.875, 0.125, 0.875, 0.25, 0.75, 0.25, 0.75, 0.125, 0.625, 0.125, 0.625, 0.125, 0.75, 0.125, 0.875, 0.0, 1.0, 0.0, 1.0, 0.125, 0.875, 0.125, 0.5, 0.125, 0.625, 0.125, 0.625, 0.25, 0.5, 0.25, 0.5, 0.0, 0.625, 0.0, 0.625, 0.125, 0.5, 0.125, 0.0, 0.0, 0.0, 0.0, 0.0, 0.0, 0.0, 0.0, 0.5, 0.375, 0.625, 0.375, 0.625, 0.5, 0.5, 0.5, 0.5, 0.25, 0.625, 0.25, 0.625, 0.375, 0.5, 0.375, 0.625, 0.25, 0.75, 0.25, 0.75, 0.375, 0.625, 0.375, 0.25, 0.125, 0.375, 0.125, 0.375, 0.25, 0.25, 0.25, 0.25, 0.0, 0.375, 0.0, 0.375, 0.125, 0.25, 0.125, 0.375, 0.0, 0.5, 0.0, 0.5, 0.125, 0.375, 0.125, 0.0, 0.125, 0.125, 0.125, 0.125, 0.25, 0.0, 0.25, 0.0, 0.0, 0.125, 0.0, 0.125, 0.125, 0.0, 0.125, 0.125, 0.0, 0.25, 0.0, 0.25, 0.125, 0.125, 0.125, 0.0, 0.375, 0.125, 0.375, 0.125, 0.5, 0.0, 0.5, 0.0, 0.25, 0.125, 0.25, 0.125, 0.375, 0.0, 0.375, 0.125, 0.25, 0.25, 0.25, 0.25, 0.375, 0.125, 0.375, 0.25, 0.625, 0.375, 0.625, 0.375, 0.75, 0.25, 0.75, 0.25, 0.5, 0.375, 0.5, 0.375, 0.625, 0.25, 0.625, 0.375, 0.5, 0.5, 0.5, 0.5, 0.625, 0.375, 0.625, 0.0, 0.625, 0.125, 0.625, 0.125, 0.75, 0.0, 0.75, 0.0, 0.5, 0.125, 0.5, 0.125, 0.625, 0.0, 0.625, 0.125, 0.5, 0.25, 0.5, 0.25, 0.625, 0.125, 0.625, 0.0, 0.875, 0.125, 0.875, 0.125, 1.0, 0.0, 1.0, 0.0, 0.75, 0.125, 0.75, 0.125, 0.875, 0.0, 0.875, 0.125, 0.75, 0.25, 0.75, 0.25, 0.875, 0.125, 0.875, 0.25, 0.875, 0.375, 0.875, 0.375, 1.0, 0.25, 1.0, 0.25, 0.75, 0.375, 0.75, 0.375, 0.875, 0.25, 0.875, 0.375, 0.75, 0.5, 0.75, 0.5, 0.875, 0.375, 0.875, 0.25, 0.375, 0.375, 0.375, 0.375, 0.5, 0.25, 0.5, 0.25, 0.25, 0.375, 0.25, 0.375, 0.375, 0.25, 0.375, 0.375, 0.25, 0.5, 0.25, 0.5, 0.375, 0.375, 0.375, 0.75, 0.375, 0.875, 0.375, 0.875, 0.5, 0.75, 0.5, 0.75, 0.25, 0.875, 0.25, 0.875, 0.375, 0.75, 0.375, 0.875, 0.25, 1.0, 0.25, 1.0, 0.375, 0.875, 0.375, 0.75, 0.875, 0.875, 0.875, 0.875, 1.0, 0.75, 1.0, 0.75, 0.75, 0.875, 0.75, 0.875, 0.875, 0.75, 0.875, 0.875, 0.75, 1.0, 0.75, 1.0, 0.875, 0.875, 0.875, 0.0, 0.0, 0.0, 0.0, 0.0, 0.0, 0.0, 0.0, 0.875, 0.0, 0.875, 0.125, 0.875, 0.125, 0.875, 0.0, 0.625, 0.125, 0.625, 0.0, 0.625, 0.0, 0.625, 0.125, 0.875, 0.0, 0.875, 0.125, 0.875, 0.125, 0.875, 0.0, 0.0, 0.0, 0.0, 0.0, 0.0, 0.0, 0.0, 0.0, 0.875, 0.125, 0.75, 0.125, 0.75, 0.125, 0.875, 0.125, 0.75, 0.0, 0.875, 0.0, 0.875, 0.125, 0.75, 0.125, 0.625, 0.0, 0.75, 0.0, 0.75, 0.125, 0.625, 0.125, 0.75, 0.125, 0.625, 0.125, 0.625, 0.125, 0.75, 0.125, 0.875, 0.125, 0.75, 0.125, 0.75, 0.125, 0.875, 0.125, 0.0, 0.0, 0.0, 0.0, 0.0, 0.0, 0.0, 0.0, 0.625, 0.125, 0.625, 0.0, 0.625, 0.0, 0.625, 0.125, 0.0, 0.0, 0.0, 0.0, 0.0, 0.0, 0.0, 0.0, 0.875, 1.0, 1.0, 1.0, 1.0, 1.0, 0.875, 1.0, 0.75, 1.0, 0.875, 1.0, 0.875, 1.0, 0.75, 1.0, 0.375, 0.0, 0.25, 0.0, 0.25, 0.0, 0.375, 0.0, 0.5, 0.0, 0.375, 0.0, 0.375, 0.0, 0.5, 0.0, 0.625, 1.0, 0.75, 1.0, 0.75, 1.0, 0.625, 1.0, 0.5, 1.0, 0.625, 1.0, 0.625, 1.0, 0.5, 1.0, 0.0, 0.375, 0.0, 0.5, 0.0, 0.5, 0.0, 0.375, 0.0, 0.25, 0.0, 0.375, 0.0, 0.375, 0.0, 0.25, 0.625, 0.0, 0.5, 0.0, 0.5, 0.0, 0.625, 0.0, 0.0, 0.125, 0.0, 0.25, 0.0, 0.25, 0.0, 0.125, 0.0, 0.0, 0.0, 0.125, 0.0, 0.125, 0.0, 0.0, 1.0, 0.625, 1.0, 0.5, 1.0, 0.5, 1.0, 0.625, 1.0, 0.75, 1.0, 0.625, 1.0, 0.625, 1.0, 0.75, 1.0, 0.0, 0.875, 0.0, 0.875, 0.0, 1.0, 0.0, 0.375, 1.0, 0.5, 1.0, 0.5, 1.0, 0.375, 1.0, 0.25, 1.0, 0.375, 1.0, 0.375, 1.0, 0.25, 1.0, 1.0, 0.875, 1.0, 0.75, 1.0, 0.75, 1.0, 0.875, 1.0, 1.0, 1.0, 0.875, 1.0, 0.875, 1.0, 1.0, 0.0, 0.0, 0.0, 0.0, 0.0, 0.0, 0.0, 0.0, 0.0, 0.875, 0.0, 1.0, 0.0, 1.0, 0.0, 0.875, 0.0, 0.75, 0.0, 0.875, 0.0, 0.875, 0.0, 0.75, 0.125, 1.0, 0.25, 1.0, 0.25, 1.0, 0.125, 1.0, 0.0, 1.0, 0.125, 1.0, 0.125, 1.0, 0.0, 1.0, 1.0, 0.125, 1.0, 0.0, 1.0, 0.0, 1.0, 0.125, 1.0, 0.25, 1.0, 0.125, 1.0, 0.125, 1.0, 0.25, 0.0, 0.625, 0.0, 0.75, 0.0, 0.75, 0.0, 0.625, 0.0, 0.5, 0.0, 0.625, 0.0, 0.625, 0.0, 0.5, 1.0, 0.375, 1.0, 0.25, 1.0, 0.25, 1.0, 0.375, 1.0, 0.5, 1.0, 0.375, 1.0, 0.375, 1.0, 0.5, 0.125, 0.0, 0.0, 0.0, 0.0, 0.0, 0.125, 0.0, 0.25, 0.0, 0.125, 0.0, 0.125, 0.0, 0.25, 0.0])
me_plane_005.materials.append(mat_material_1)
me_plane_005.update()

# ---- objects
ob_light = bpy.data.objects.new('Light', light_light)
ob_plane_001 = bpy.data.objects.new('Plane.001', me_plane_001)
ob_plane_002 = bpy.data.objects.new('Plane.002', me_plane_002)
ob_plane_003 = bpy.data.objects.new('Plane.003', me_plane_003)
ob_plane_004 = bpy.data.objects.new('Plane.004', me_plane_004)
ob_plane_005 = bpy.data.objects.new('Plane.005', me_plane_005)

# ---- transforms, parenting, visibility, modifiers, constraints
ob_light.location = (4.076, 1.005, 5.904)
ob_light.rotation_euler = (0.6503, 0.05522, 1.866)
ob_light.lock_rotations_4d = False
ob_light.empty_display_type = 'ARROWS'
ob_light.color = (0.0, 0.0, 0.0, 0.0)
ob_light.lineart.crease_threshold = 0.0
ob_plane_001.location = (0.0, 0.0, 0.0)
ob_plane_001.scale = (100.0, 60.0, 1.0)
ob_plane_002.location = (200.0, 40.0, 0.0)
ob_plane_002.rotation_euler = (0.0, 0.0, 1.571)
ob_plane_002.scale = (100.0, 60.0, 1.0)
ob_plane_003.location = (200.0, 40.0, 0.0)
ob_plane_003.rotation_euler = (0.0, 0.0, 1.571)
ob_plane_003.scale = (100.0, 60.0, 1.0)
ob_plane_004.location = (-60.0, 180.0, 0.0)
ob_plane_004.scale = (160.0, 60.0, 1.0)
ob_plane_005.location = (-190.0, -40.0, 0.0)
ob_plane_005.rotation_euler = (0.0, 0.0, 1.571)
ob_plane_005.scale = (100.0, 60.0, 1.0)

# ---- collection membership
col_collection.objects.link(ob_light)
col_collection.objects.link(ob_plane_001)
col_collection.objects.link(ob_plane_002)
col_collection.objects.link(ob_plane_003)
col_collection.objects.link(ob_plane_004)
col_collection.objects.link(ob_plane_005)

# ---- scene / render settings (as saved in the file)
scene.frame_start = 1; scene.frame_end = 250; scene.frame_set(1)
scene.render.engine = 'BLENDER_EEVEE_NEXT'
scene.cycles.sampling_pattern = 'TABULATED_SOBOL'
scene.cycles.use_light_tree = False
scene.view_settings.view_transform = 'Filmic'
bpy.context.view_layer.update()

# ---- added for rendering (the .blend has no active camera): camera
cam_auto = bpy.data.cameras.new('AutoCamera')
cam_auto.lens = 50.0
cam_auto.sensor_width = 36.0
cam_auto.clip_end = 10348.4
ob_auto_camera = bpy.data.objects.new('AutoCamera', cam_auto)
scene.collection.objects.link(ob_auto_camera)
ob_auto_camera.location = (594.653, -657.083, 486.722)
ob_auto_camera.rotation_euler = (1.09748, -7.21219e-08, 0.694738)
scene.camera = ob_auto_camera
bpy.context.view_layer.update()
